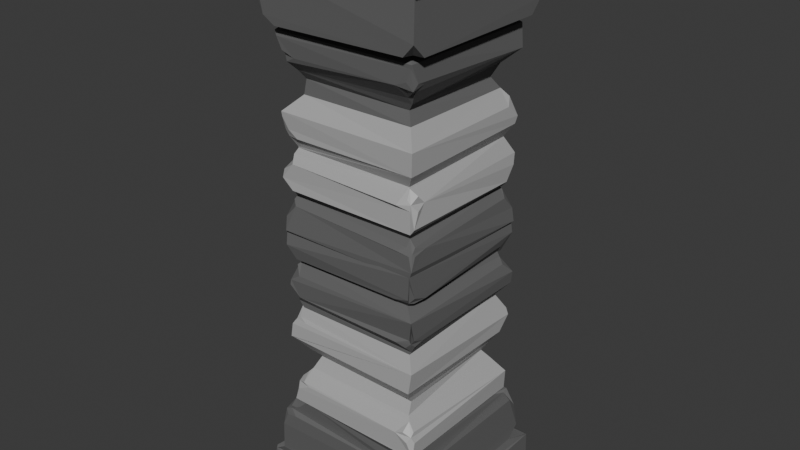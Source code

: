 # Source: pillar3.blend  (saved by Blender 4.3.34; exported with 4.5.12 LTS)
import bpy
from mathutils import Matrix  # noqa: F401  (used for matrix-valued properties, if any)

bpy.ops.wm.read_factory_settings(use_empty=True)
scene = bpy.context.scene
scene.name = 'Scene'

# ---- collections
col_pillar3 = bpy.data.collections.new('pillar3'); scene.collection.children.link(col_pillar3)

# ---- materials (node trees are filled in below, after node groups)
mat_gray = bpy.data.materials.new('gray')
mat_material = bpy.data.materials.new('Material')

# ---- material node trees
mat_gray.use_nodes = True; mat_gray.node_tree.nodes.clear()
_N = mat_gray.node_tree.nodes; _L = mat_gray.node_tree.links
n0 = _N.new('ShaderNodeBsdfPrincipled'); n0.name = 'Principled BSDF'; n0.location = (10, 300)
n0.inputs[0].default_value = (0.1233, 0.1233, 0.1233, 1.0)
n0.inputs[2].default_value = 0.8636
n1 = _N.new('ShaderNodeOutputMaterial'); n1.name = 'Material Output'; n1.location = (300, 300)
_L.new(n0.outputs[0], n1.inputs[0])
n1.is_active_output = True
mat_material.use_nodes = True; mat_material.node_tree.nodes.clear()
_N = mat_material.node_tree.nodes; _L = mat_material.node_tree.links
n0 = _N.new('ShaderNodeBsdfPrincipled'); n0.name = 'Principled BSDF'; n0.location = (10, 300)
n0.inputs[0].default_value = (0.4249, 0.4249, 0.4249, 1.0)
n1 = _N.new('ShaderNodeOutputMaterial'); n1.name = 'Material Output'; n1.location = (300, 300)
_L.new(n0.outputs[0], n1.inputs[0])
n1.is_active_output = True

# ---- world
world_world = bpy.data.worlds.new('World'); scene.world = world_world
world_world.use_nodes = True; world_world.node_tree.nodes.clear()
_N = world_world.node_tree.nodes; _L = world_world.node_tree.links
n0 = _N.new('ShaderNodeOutputWorld'); n0.name = 'World Output'; n0.location = (300, 300)
n1 = _N.new('ShaderNodeBackground'); n1.name = 'Background'; n1.location = (10, 300)
n1.inputs[0].default_value = (0.05088, 0.05088, 0.05088, 1.0)
_L.new(n1.outputs[0], n0.inputs[0])
n0.is_active_output = True
world_world.color = (0.05088, 0.05088, 0.05088)
world_world.sun_shadow_jitter_overblur = 0.0

# ---- meshes
me_cube_003 = bpy.data.meshes.new('Cube.003')
me_cube_003.from_pydata([(-0.4839, -0.4921, -1.499), (-0.4839, 0.4921, -1.499), (0.4839, -0.4921, -1.499), (0.4839, 0.4921, -1.499), (-0.4815, 0.4938, -1.413), (0.4877, 0.4753, -1.302), (0.4933, -0.5016, -1.328), (-0.4467, -0.4334, -1.306), (-0.3934, -0.3818, -0.005537), (0.3733, -0.3949, 0.01221), (0.3757, 0.3919, -0.01045), (0.436, -0.4438, -1.305), (-0.3802, -0.3931, -0.9828), (-0.3341, -0.3366, -1.042), (-0.3788, 0.372, -0.9956), (-0.3326, 0.339, -1.043), (0.383, 0.39, -0.9936), (0.3361, 0.3374, -1.04), (0.3803, -0.3828, -0.9973), (0.3352, -0.349, -1.053), (-0.333, -0.3512, -0.4343), (-0.3762, 0.3864, -0.3552), (-0.3918, 0.3934, -0.4914), (-0.342, 0.3307, -0.4245), (0.389, 0.3966, -0.3552), (0.3705, 0.3942, -0.5088), (0.3322, 0.3417, -0.4205), (0.3879, -0.3911, -0.5015), (0.3469, -0.3541, -0.4234), (-0.3387, -0.3449, -0.1756), (0.3838, -0.3899, -0.2246), (0.3265, -0.3488, -0.1685), (0.3359, 0.3424, -0.1728), (0.3908, 0.3858, -0.8829), (-0.3834, -0.3902, -0.6073), (0.3759, -0.3989, -0.6094), (0.3228, 0.3235, -0.6982), (0.3259, 0.3308, -0.7967), (0.2933, 0.2965, -0.7493), (-0.3135, 0.3271, -0.682), (-0.3146, 0.3191, -0.8051), (-0.3046, 0.2977, -0.7482), (-0.3166, -0.3281, -0.6903), (-0.3157, -0.321, -0.803), (-0.2834, -0.288, -0.7343), (0.3159, -0.3213, -0.803), (0.3218, -0.3287, -0.6993), (0.3071, -0.2903, -0.7417), (-0.4718, -0.4061, -1.297), (-0.4775, -0.4936, -1.36), (-0.3999, -0.4865, -1.305), (-0.4759, -0.4558, -1.295), (-0.4646, -0.4726, -1.3), (-0.4712, -0.4463, -1.299), (-0.4301, -0.5023, -1.301), (-0.4458, -0.4726, -1.292), (-0.4301, 0.4363, -1.316), (-0.3782, 0.4907, -1.307), (-0.4835, 0.4156, -1.306), (-0.4445, 0.4644, -1.293), (-0.4642, 0.4702, -1.305), (-0.4462, 0.4955, -1.303), (-0.4845, 0.4455, -1.305), (-0.4717, 0.4456, -1.314), (-0.3723, -0.3882, -1.047), (-0.426, -0.3454, -1.026), (-0.4272, -0.445, -1.137), (-0.3375, -0.4443, -1.053), (-0.4051, -0.4042, -1.036), (-0.4271, -0.4192, -1.053), (-0.4368, -0.4141, -1.069), (-0.4039, -0.4351, -1.071), (-0.388, -0.4188, -1.035), (-0.3349, 0.4563, -1.041), (-0.43, 0.4528, -1.141), (-0.4374, 0.3407, -1.054), (-0.3653, 0.3818, -1.04), (-0.4084, 0.4381, -1.066), (-0.4247, 0.4239, -1.046), (-0.4388, 0.4322, -1.068), (-0.4284, 0.3986, -1.04), (-0.397, 0.4326, -1.026), (-0.3444, -0.3487, -0.4273), (-0.3816, -0.2881, -0.4915), (-0.3801, -0.4035, -0.5949), (-0.2884, -0.3902, -0.4937), (-0.3523, -0.3406, -0.4713), (-0.3645, -0.3718, -0.4979), (-0.3905, -0.3684, -0.5285), (-0.3723, -0.3981, -0.5199), (-0.3415, -0.3697, -0.483), (0.3963, -0.4047, -0.2615), (0.2916, -0.3944, -0.355), (0.3435, -0.3357, -0.4214), (0.3809, -0.2975, -0.3564), (0.3601, -0.3728, -0.3326), (0.3671, -0.3695, -0.3529), (0.3376, -0.3755, -0.3798), (0.3699, -0.3429, -0.3774), (0.3833, -0.3679, -0.3283), (-0.2886, 0.3761, -0.2278), (-0.3881, 0.3838, -0.3216), (-0.3869, 0.2906, -0.2172), (-0.336, 0.3467, -0.1963), (-0.3606, 0.38, -0.2464), (-0.3561, 0.3649, -0.2234), (-0.3867, 0.3599, -0.252), (-0.3587, 0.3541, -0.2146), (-0.3474, 0.3762, -0.2127), (0.3839, -0.2868, -0.1347), (0.3795, -0.3968, -0.02603), (0.2888, -0.39, -0.1298), (0.3821, -0.3621, -0.1064), (0.3601, -0.3784, -0.1324), (0.3672, -0.3929, -0.1079), (0.356, -0.3696, -0.1407), (0.3673, -0.3486, -0.1435), (-0.3891, 0.2889, -0.6187), (-0.3817, 0.3827, -0.5105), (-0.287, 0.3775, -0.6142), (-0.3299, 0.3388, -0.6677), (-0.3858, 0.36, -0.5828), (-0.3769, 0.3673, -0.6023), (-0.3548, 0.3889, -0.5823), (-0.342, 0.3773, -0.6245), (-0.3707, 0.3422, -0.6288), (-0.3319, -0.338, -0.8225), (-0.3843, -0.2953, -0.8802), (-0.3748, -0.3896, -0.9589), (-0.2861, -0.3899, -0.8745), (-0.3661, -0.3467, -0.8566), (-0.3705, -0.3704, -0.8802), (-0.3722, -0.3538, -0.9062), (-0.357, -0.3926, -0.9101), (-0.3248, -0.386, -0.8629), (0.2816, -0.3846, -0.8812), (0.3892, -0.3821, -0.9862), (0.3712, -0.2982, -0.8874), (0.3312, -0.3371, -0.8227), (0.3574, -0.3896, -0.9077), (0.3684, -0.3683, -0.8841), (0.385, -0.36, -0.9127), (0.3671, -0.3468, -0.8647), (0.3273, -0.3797, -0.8641), (0.4816, 0.4965, -1.313), (0.3777, 0.448, -1.307), (0.439, 0.4461, -1.241), (0.4389, 0.3781, -1.303), (0.3741, 0.4023, -1.039), (0.4393, 0.3664, -1.04), (0.4284, 0.4279, -1.106), (0.3732, 0.4325, -1.028), (0.3491, 0.3448, -0.1992), (0.3784, 0.3306, -0.2264), (0.3975, 0.3952, -0.2875), (0.3172, 0.3878, -0.2254), (0.3474, 0.3515, -0.1687), (0.3188, 0.3896, -0.1336), (0.3866, 0.3891, -0.06836), (0.3706, 0.3172, -0.1235), (0.3491, 0.3651, -0.6408), (0.3204, 0.386, -0.6088), (0.3855, 0.392, -0.5421), (0.3827, 0.3249, -0.6163), (-0.3152, 0.3915, 0.004958), (-0.3848, 0.3977, -0.05818), (-0.3965, 0.344, -0.003927), (0.388, -0.4094, -1.056), (0.3929, -0.4479, -1.045), (0.4385, -0.4487, -1.1), (0.4378, -0.3831, -1.04), (-0.3791, 0.3394, -0.1236), (-0.3852, 0.3942, -0.06217), (-0.3266, 0.3929, -0.1362), (-0.3386, 0.3546, -0.1517), (-0.3221, 0.3892, -0.8822), (-0.384, 0.4001, -0.9286), (-0.3847, 0.3321, -0.8805), (-0.358, 0.3578, -0.8452), (-0.4839, -0.4921, 1.499), (-0.4839, 0.4921, 1.499), (0.4839, -0.4921, 1.499), (0.4839, 0.4921, 1.499), (-0.4913, 0.4923, 1.427), (0.4827, 0.4958, 1.313), (0.4788, -0.4875, 1.33), (-0.4451, -0.4569, 1.3), (-0.3778, -0.4051, 0.004202), (0.3661, -0.3873, -0.008094), (0.3939, 0.386, -0.003184), (0.4371, -0.4435, 1.305), (-0.3963, -0.3927, 0.9891), (-0.3321, -0.3404, 1.042), (-0.382, 0.39, 0.9957), (-0.3288, 0.3434, 1.036), (0.3826, 0.39, 0.9931), (0.3384, 0.3285, 1.034), (0.3814, -0.3899, 0.9938), (0.3291, -0.3449, 1.034), (-0.3326, -0.3407, 0.4251), (-0.3798, 0.3856, 0.3387), (-0.3848, 0.3891, 0.4933), (-0.3356, 0.3391, 0.4283), (0.3758, 0.3932, 0.3544), (0.3805, 0.3748, 0.507), (0.3403, 0.3452, 0.441), (0.3767, -0.3835, 0.4931), (0.3314, -0.342, 0.4227), (-0.35, -0.3448, 0.1778), (0.3708, -0.3835, 0.2188), (0.3392, -0.3445, 0.1769), (0.3396, 0.3346, 0.1853), (0.3956, 0.3845, 0.8763), (-0.3814, -0.3929, 0.6095), (0.3799, -0.3843, 0.6053), (0.3262, 0.3221, 0.6865), (0.3156, 0.3301, 0.803), (0.2877, 0.2939, 0.7389), (-0.3187, 0.3196, 0.6902), (-0.312, 0.3257, 0.8029), (-0.2905, 0.2917, 0.7347), (-0.3102, -0.3126, 0.6834), (-0.3184, -0.3351, 0.8025), (-0.3069, -0.2973, 0.7557), (0.3208, -0.3123, 0.7878), (0.3254, -0.3271, 0.6926), (0.2909, -0.2946, 0.7503), (-0.4949, -0.3974, 1.297), (-0.4868, -0.4895, 1.368), (-0.3882, -0.509, 1.301), (-0.4596, -0.4576, 1.302), (-0.455, -0.4846, 1.297), (-0.4751, -0.4311, 1.315), (-0.4383, -0.4887, 1.305), (-0.459, -0.4853, 1.313), (-0.4355, 0.4531, 1.303), (-0.3777, 0.4926, 1.319), (-0.4829, 0.3972, 1.304), (-0.4599, 0.4856, 1.31), (-0.4486, 0.4723, 1.298), (-0.4363, 0.4909, 1.304), (-0.4843, 0.4455, 1.305), (-0.4696, 0.4532, 1.301), (-0.3858, -0.388, 1.05), (-0.4486, -0.3566, 1.043), (-0.4429, -0.4413, 1.136), (-0.3471, -0.4424, 1.026), (-0.4072, -0.4025, 1.043), (-0.4134, -0.4368, 1.062), (-0.4329, -0.428, 1.063), (-0.4108, -0.4455, 1.067), (-0.3945, -0.4256, 1.04), (-0.3478, 0.4545, 1.04), (-0.4403, 0.4464, 1.136), (-0.4355, 0.3433, 1.048), (-0.3731, 0.3776, 1.043), (-0.4089, 0.4534, 1.071), (-0.418, 0.4263, 1.051), (-0.4453, 0.4161, 1.071), (-0.4176, 0.3987, 1.041), (-0.3887, 0.4286, 1.045), (-0.3338, -0.3415, 0.4318), (-0.4002, -0.3061, 0.4975), (-0.3793, -0.391, 0.5845), (-0.2907, -0.3901, 0.4936), (-0.3745, -0.3443, 0.4715), (-0.3679, -0.3732, 0.5021), (-0.3772, -0.3742, 0.5179), (-0.347, -0.3877, 0.5286), (-0.3569, -0.3714, 0.4864), (0.3947, -0.3852, 0.25), (0.302, -0.3992, 0.349), (0.3345, -0.3428, 0.4159), (0.3776, -0.2944, 0.347), (0.3653, -0.3775, 0.328), (0.3662, -0.3751, 0.3577), (0.3446, -0.3719, 0.3747), (0.3754, -0.3356, 0.3901), (0.3896, -0.3513, 0.3254), (-0.2957, 0.3763, 0.2313), (-0.385, 0.3859, 0.3169), (-0.3798, 0.291, 0.224), (-0.3269, 0.3536, 0.1869), (-0.3545, 0.3901, 0.2575), (-0.3765, 0.3798, 0.2317), (-0.3869, 0.3619, 0.2546), (-0.3699, 0.3645, 0.2103), (-0.3444, 0.3742, 0.2119), (0.3832, -0.2889, 0.1223), (0.3833, -0.3892, 0.03643), (0.2928, -0.3892, 0.1188), (0.3832, -0.3648, 0.1078), (0.3755, -0.3744, 0.1199), (0.3652, -0.3868, 0.1118), (0.3365, -0.3677, 0.1412), (0.3712, -0.3492, 0.1434), (-0.3907, 0.2815, 0.6114), (-0.3833, 0.3898, 0.5141), (-0.2894, 0.389, 0.6075), (-0.3175, 0.3412, 0.6702), (-0.3847, 0.3635, 0.577), (-0.3651, 0.3721, 0.6152), (-0.3577, 0.391, 0.5822), (-0.34, 0.374, 0.624), (-0.3689, 0.3609, 0.6234), (-0.3324, -0.3413, 0.8206), (-0.3838, -0.2909, 0.8855), (-0.3842, -0.3976, 0.965), (-0.2906, -0.3899, 0.8775), (-0.3702, -0.3445, 0.8645), (-0.3566, -0.374, 0.8854), (-0.3765, -0.3769, 0.9008), (-0.3575, -0.394, 0.9037), (-0.3409, -0.3821, 0.851), (0.2871, -0.39, 0.8882), (0.3753, -0.3887, 0.9746), (0.3818, -0.3065, 0.8919), (0.3162, -0.3343, 0.8225), (0.3494, -0.388, 0.9123), (0.3786, -0.3775, 0.8745), (0.3871, -0.3544, 0.9056), (0.366, -0.3481, 0.8619), (0.335, -0.3684, 0.8687), (0.4808, 0.4773, 1.313), (0.3617, 0.454, 1.294), (0.4384, 0.4463, 1.238), (0.4444, 0.3672, 1.293), (0.4035, 0.3908, 1.028), (0.4383, 0.3814, 1.036), (0.4404, 0.4426, 1.106), (0.3728, 0.4438, 1.039), (0.3514, 0.3375, 0.1931), (0.3826, 0.3251, 0.2261), (0.3839, 0.3755, 0.2988), (0.3152, 0.3926, 0.2236), (0.3493, 0.3401, 0.1733), (0.3235, 0.3928, 0.1334), (0.3799, 0.3886, 0.06473), (0.3735, 0.3283, 0.1343), (0.3588, 0.3518, 0.6452), (0.3263, 0.391, 0.6164), (0.3835, 0.3904, 0.5433), (0.3793, 0.3194, 0.6056), (-0.3092, 0.3886, -0.01138), (-0.3876, 0.3939, 0.04343), (-0.4003, 0.3196, -0.002685), (0.3959, -0.4025, 1.041), (0.3787, -0.4452, 1.039), (0.4372, -0.4489, 1.102), (0.4381, -0.3818, 1.034), (-0.392, 0.3231, 0.1167), (-0.3879, 0.3949, 0.0681), (-0.3242, 0.3903, 0.1284), (-0.3573, 0.3536, 0.1789), (-0.321, 0.3921, 0.8707), (-0.3815, 0.3946, 0.9335), (-0.3768, 0.3242, 0.8777), (-0.3581, 0.3527, 0.8445), (-0.3245, -0.3839, -0.3597), (-0.3832, -0.3897, -0.3025), (-0.3852, -0.3363, -0.3568), (-0.364, -0.3511, -0.4011), (-0.3864, -0.3268, -0.2275), (-0.3794, -0.3872, -0.2743), (-0.3286, -0.3809, -0.2404), (-0.3555, -0.3602, -0.1925), (-0.3557, -0.361, -0.1631), (-0.336, -0.385, -0.1469), (-0.3844, -0.3996, -0.07652), (-0.3685, -0.3282, -0.1231), (-0.3462, -0.3584, 0.396), (-0.3856, -0.3263, 0.3457), (-0.3919, -0.3808, 0.3163), (-0.3282, -0.3896, 0.3578), (-0.3491, -0.3627, 0.2037), (-0.3256, -0.3981, 0.2269), (-0.3942, -0.392, 0.275), (-0.382, -0.3434, 0.2126), (-0.3853, -0.3319, 0.1336), (-0.3842, -0.389, 0.07478), (-0.3288, -0.3817, 0.139), (-0.3561, -0.3603, 0.1611)], [], [(1, 3, 2, 0), (7, 55, 50, 6, 11), (0, 49, 4, 1), (1, 4, 5, 3), (3, 5, 6, 2), (2, 6, 49, 0), (147, 146, 150, 149, 170, 169, 11), (49, 6, 50, 54), (5, 4, 61, 57), (6, 5, 144, 147, 11), (366, 369, 171, 174, 103, 29), (14, 176, 175, 33, 16), (92, 95, 91, 30, 364, 363, 359, 358), (19, 13, 64, 72, 67, 168, 167), (4, 49, 53, 48, 58, 62), (120, 124, 119, 161, 160, 36, 39), (32, 31, 30, 153, 152), (28, 20, 82, 90, 85, 27), (56, 74, 77, 73, 151, 150, 146, 145), (21, 101, 104, 100, 155, 154, 24), (12, 14, 15, 13), (7, 66, 70, 65, 75, 79, 74, 56), (14, 16, 17, 15), (5, 57, 59, 56, 145, 144), (16, 18, 19, 17), (15, 17, 148, 151, 73, 81, 76), (18, 12, 13, 19), (272, 207, 199, 370, 373, 271, 276), (360, 359, 363, 362, 102, 106, 101, 21), (34, 84, 88, 83, 22, 118, 121, 117), (21, 24, 26, 23), (23, 26, 25, 22), (361, 360, 21, 23, 20), (26, 28, 27, 25), (29, 103, 107, 102, 362, 365), (35, 27, 85, 89, 84, 34), (13, 15, 76, 80, 75, 65, 68, 64), (34, 117, 125, 120, 39, 42), (160, 163, 35, 46, 36), (24, 94, 98, 93, 28, 26), (159, 158, 10, 9, 110, 112, 109), (174, 173, 157, 156, 32, 103), (103, 32, 152, 155, 100, 108), (156, 159, 109, 116, 31, 32), (31, 115, 111, 367, 366, 29), (369, 368, 8, 166, 165, 172, 171), (24, 154, 153, 30, 91, 99, 94), (111, 114, 110, 9, 8, 368, 367), (31, 29, 365, 364, 30), (17, 19, 167, 170, 149, 148), (18, 136, 139, 135, 129, 133, 128, 12), (45, 43, 126, 134, 129, 135, 143, 138), (20, 23, 22, 83, 86, 82), (40, 37, 33, 175, 178), (37, 45, 138, 142, 137, 33), (35, 34, 42, 46), (43, 40, 178, 177, 127, 130, 126), (16, 33, 137, 141, 136, 18), (119, 123, 118, 22, 25, 162, 161), (12, 128, 132, 127, 177, 176, 14), (43, 45, 47, 44), (44, 47, 46, 42), (40, 43, 44, 41), (41, 44, 42, 39), (37, 40, 41, 38), (38, 41, 39, 36), (45, 37, 38, 47), (47, 38, 36, 46), (163, 162, 25, 27, 35), (7, 51, 52, 55), (48, 53, 52, 51), (49, 54, 52, 53), (50, 55, 52, 54), (56, 59, 60, 63), (57, 61, 60, 59), (4, 62, 60, 61), (58, 63, 60, 62), (64, 68, 69, 72), (65, 70, 69, 68), (66, 71, 69, 70), (67, 72, 69, 71), (73, 77, 78, 81), (74, 79, 78, 77), (75, 80, 78, 79), (76, 81, 78, 80), (82, 86, 87, 90), (83, 88, 87, 86), (84, 89, 87, 88), (85, 90, 87, 89), (91, 95, 96, 99), (92, 97, 96, 95), (93, 98, 96, 97), (94, 99, 96, 98), (100, 104, 105, 108), (101, 106, 105, 104), (102, 107, 105, 106), (103, 108, 105, 107), (109, 112, 113, 116), (110, 114, 113, 112), (111, 115, 113, 114), (31, 116, 113, 115), (117, 121, 122, 125), (118, 123, 122, 121), (119, 124, 122, 123), (120, 125, 122, 124), (126, 130, 131, 134), (127, 132, 131, 130), (128, 133, 131, 132), (129, 134, 131, 133), (135, 139, 140, 143), (136, 141, 140, 139), (137, 142, 140, 141), (138, 143, 140, 142), (56, 63, 58, 48, 51, 7), (145, 146, 147), (148, 149, 150, 151), (152, 153, 154, 155), (156, 157, 158, 159), (160, 161, 162, 163), (11, 169, 168, 67, 71, 66, 7), (164, 165, 166), (167, 168, 169, 170), (171, 172, 173, 174), (175, 176, 177, 178), (173, 172, 165, 164, 10, 158, 157), (144, 145, 147), (180, 179, 181, 182), (186, 190, 185, 229, 234), (179, 180, 183, 228), (180, 182, 184, 183), (182, 181, 185, 184), (181, 179, 228, 185), (326, 190, 348, 349, 328, 329, 325), (228, 233, 229, 185), (184, 236, 240, 183), (185, 190, 326, 323, 184), (193, 195, 212, 354, 355), (271, 373, 372, 376, 375, 209, 270, 274), (198, 346, 347, 246, 251, 243, 192), (183, 241, 237, 227, 232, 228), (299, 218, 215, 339, 340, 298, 303), (211, 331, 332, 209, 210), (207, 206, 264, 269, 261, 199), (235, 324, 325, 329, 330, 252, 256, 253), (200, 203, 333, 334, 279, 283, 280), (191, 192, 194, 193), (186, 235, 253, 258, 254, 244, 249, 245), (193, 194, 196, 195), (184, 323, 324, 235, 238, 236), (195, 196, 198, 197), (194, 255, 260, 252, 330, 327, 196), (197, 198, 192, 191), (290, 380, 379, 187, 188, 289, 293), (372, 371, 200, 280, 285, 281, 377, 376), (213, 296, 300, 297, 201, 262, 267, 263), (200, 202, 205, 203), (202, 201, 204, 205), (371, 370, 199, 202, 200), (205, 204, 206, 207), (208, 374, 377, 281, 286, 282), (214, 213, 263, 268, 264, 206), (192, 243, 247, 244, 254, 259, 255, 194), (213, 221, 218, 299, 304, 296), (339, 215, 225, 214, 342), (203, 205, 207, 272, 277, 273), (338, 288, 291, 289, 188, 189, 337), (353, 282, 211, 335, 336, 352), (282, 287, 279, 334, 331, 211), (335, 211, 210, 295, 288, 338), (210, 208, 381, 380, 290, 294), (379, 378, 350, 351, 344, 345, 187), (203, 273, 278, 270, 209, 332, 333), (378, 381, 208, 282, 353, 350), (210, 209, 375, 374, 208), (196, 327, 328, 349, 346, 198), (197, 191, 307, 312, 308, 314, 318, 315), (224, 317, 322, 314, 308, 313, 305, 222), (199, 261, 265, 262, 201, 202), (219, 357, 354, 212, 216), (216, 212, 316, 321, 317, 224), (214, 225, 221, 213), (222, 305, 309, 306, 356, 357, 219), (195, 197, 315, 320, 316, 212), (298, 340, 341, 204, 201, 297, 302), (191, 193, 355, 356, 306, 311, 307), (222, 223, 226, 224), (223, 221, 225, 226), (219, 220, 223, 222), (220, 218, 221, 223), (216, 217, 220, 219), (217, 215, 218, 220), (224, 226, 217, 216), (226, 225, 215, 217), (342, 214, 206, 204, 341), (186, 234, 231, 230), (227, 230, 231, 232), (228, 232, 231, 233), (229, 233, 231, 234), (235, 242, 239, 238), (236, 238, 239, 240), (183, 240, 239, 241), (237, 241, 239, 242), (243, 251, 248, 247), (244, 247, 248, 249), (245, 249, 248, 250), (246, 250, 248, 251), (252, 260, 257, 256), (253, 256, 257, 258), (254, 258, 257, 259), (255, 259, 257, 260), (261, 269, 266, 265), (262, 265, 266, 267), (263, 267, 266, 268), (264, 268, 266, 269), (270, 278, 275, 274), (271, 274, 275, 276), (272, 276, 275, 277), (273, 277, 275, 278), (279, 287, 284, 283), (280, 283, 284, 285), (281, 285, 284, 286), (282, 286, 284, 287), (288, 295, 292, 291), (289, 291, 292, 293), (290, 293, 292, 294), (210, 294, 292, 295), (296, 304, 301, 300), (297, 300, 301, 302), (298, 302, 301, 303), (299, 303, 301, 304), (305, 313, 310, 309), (306, 309, 310, 311), (307, 311, 310, 312), (308, 312, 310, 313), (314, 322, 319, 318), (315, 318, 319, 320), (316, 320, 319, 321), (317, 321, 319, 322), (235, 186, 230, 227, 237, 242), (324, 326, 325), (327, 330, 329, 328), (331, 334, 333, 332), (335, 338, 337, 336), (339, 342, 341, 340), (190, 186, 245, 250, 246, 347, 348), (343, 345, 344), (346, 349, 348, 347), (350, 353, 352, 351), (354, 357, 356, 355), (352, 336, 337, 189, 343, 344, 351), (323, 326, 324), (358, 359, 360), (362, 363, 364), (367, 368, 369), (371, 372, 373), (375, 376, 377), (378, 379, 380), (93, 97, 92, 358, 361, 20, 28), (381, 378, 380), (374, 375, 377), (370, 371, 373), (366, 367, 369), (365, 362, 364), (361, 358, 360)])
me_cube_003.polygons.foreach_set('material_index', [0, 0, 0, 0, 0, 0, 0, 0, 0, 0, 0, 1, 0, 0, 0, 1, 0, 1, 0, 0, 1, 0, 1, 0, 0, 0, 0, 1, 0, 1, 0, 1, 0, 1, 0, 1, 0, 1, 1, 0, 0, 0, 0, 0, 0, 0, 0, 0, 0, 0, 1, 1, 1, 1, 1, 1, 1, 1, 1, 1, 1, 1, 1, 1, 1, 1, 1, 1, 1, 0, 0, 0, 0, 0, 0, 0, 0, 0, 0, 0, 0, 0, 0, 0, 0, 1, 1, 1, 1, 0, 0, 0, 0, 0, 0, 0, 0, 0, 0, 0, 0, 1, 1, 1, 1, 1, 1, 1, 1, 1, 1, 1, 1, 0, 0, 0, 0, 0, 1, 0, 0, 0, 0, 1, 0, 0, 0, 0, 0, 0, 0, 0, 0, 0, 0, 0, 0, 1, 0, 0, 1, 0, 1, 0, 1, 0, 0, 0, 0, 0, 0, 0, 0, 1, 1, 1, 1, 1, 1, 0, 1, 0, 1, 1, 1, 0, 0, 0, 0, 0, 0, 1, 0, 0, 0, 0, 0, 1, 0, 0, 1, 0, 0, 1, 0, 0, 0, 0, 0, 0, 0, 0, 0, 1, 0, 0, 0, 0, 0, 0, 0, 0, 0, 0, 0, 0, 0, 0, 0, 0, 1, 1, 1, 1, 1, 1, 1, 1, 1, 1, 1, 0, 0, 0, 0, 0, 1, 1, 1, 1, 0, 0, 0, 0, 0, 0, 0, 0, 0, 0, 0, 0, 0, 1, 0, 0, 0, 0, 0, 0, 0, 0, 0, 0, 1, 1, 0, 0, 0, 1, 1, 0, 0, 0])
_uv = me_cube_003.uv_layers.new(name='UVMap')
_uv.uv.foreach_set('vector', [0.125, 0.5, 0.375, 0.5, 0.375, 0.75, 0.125, 0.75, 0.3911, 1.0, 0.3911, 0.9934, 0.3911, 0.9758, 0.3911, 0.75, 0.3911, 0.75, 0.375, 0.0, 0.3911, 0.0, 0.3911, 0.25, 0.375, 0.25, 0.375, 0.25, 0.3911, 0.25, 0.3911, 0.5, 0.375, 0.5, 0.375, 0.5, 0.3911, 0.5, 0.3911, 0.75, 0.375, 0.75, 0.375, 0.75, 0.3911, 0.75, 0.3911, 1.0, 0.375, 1.0, 0.3911, 0.5182, 0.3989, 0.5, 0.4152, 0.5, 0.423, 0.5182, 0.423, 0.7332, 0.4158, 0.75, 0.3911, 0.75, 0.3911, 1.0, 0.3911, 0.75, 0.3911, 0.9758, 0.3911, 0.9879, 0.3911, 0.5, 0.3911, 0.25, 0.3911, 0.2621, 0.3911, 0.2742, 0.3911, 0.75, 0.3911, 0.5, 0.3911, 0.5, 0.3911, 0.5182, 0.3911, 0.75, 0.4863, 0.0, 0.489, 0.01752, 0.489, 0.2308, 0.4861, 0.25, 0.485, 0.25, 0.485, 0.0, 0.4344, 0.25, 0.437, 0.25, 0.4399, 0.2695, 0.4399, 0.5, 0.4344, 0.5, 0.4701, 0.7806, 0.4724, 0.759, 0.4779, 0.75, 0.4811, 0.75, 0.4811, 0.9822, 0.4765, 1.0, 0.4746, 1.0, 0.4701, 0.9822, 0.4287, 0.75, 0.4287, 1.0, 0.4266, 1.0, 0.424, 0.9919, 0.423, 0.9732, 0.423, 0.7671, 0.4253, 0.75, 0.3911, 0.25, 0.3911, 0.0, 0.3911, 0.01192, 0.3911, 0.02384, 0.3911, 0.2262, 0.3911, 0.2381, 0.4503, 0.25, 0.4523, 0.2592, 0.4531, 0.2806, 0.4531, 0.4789, 0.4512, 0.5, 0.4494, 0.5, 0.4494, 0.25, 0.485, 0.5, 0.485, 0.75, 0.4811, 0.75, 0.4811, 0.5208, 0.4843, 0.5, 0.4643, 0.75, 0.4643, 1.0, 0.4641, 1.0, 0.4602, 0.9908, 0.4586, 0.9694, 0.4586, 0.75, 0.3911, 0.25, 0.4117, 0.25, 0.4197, 0.2578, 0.423, 0.2768, 0.423, 0.4815, 0.4152, 0.5, 0.3989, 0.5, 0.3911, 0.4815, 0.4701, 0.25, 0.4732, 0.25, 0.4788, 0.259, 0.4811, 0.2806, 0.4811, 0.4789, 0.4757, 0.5, 0.4701, 0.5, 0.4344, 0.0, 0.4344, 0.25, 0.4287, 0.25, 0.4287, 0.0, 0.3911, 0.0, 0.4117, 0.0, 0.4197, 0.007719, 0.423, 0.02635, 0.423, 0.2236, 0.4197, 0.2423, 0.4117, 0.25, 0.3911, 0.25, 0.4344, 0.25, 0.4344, 0.5, 0.4287, 0.5, 0.4287, 0.25, 0.3911, 0.5, 0.3911, 0.2742, 0.3911, 0.2566, 0.3911, 0.25, 0.3911, 0.4815, 0.3911, 0.5, 0.4344, 0.5, 0.4344, 0.75, 0.4287, 0.75, 0.4287, 0.5, 0.4287, 0.25, 0.4287, 0.5, 0.4255, 0.5, 0.423, 0.4815, 0.423, 0.2768, 0.424, 0.2581, 0.4266, 0.25, 0.4344, 0.75, 0.4344, 1.0, 0.4287, 1.0, 0.4287, 0.75, 0.4646, 0.75, 0.4643, 0.75, 0.4643, 1.0, 0.4669, 1.0, 0.4701, 0.9822, 0.4701, 0.7806, 0.4685, 0.7592, 0.4701, 0.01752, 0.4746, 0.0, 0.4765, 0.0, 0.4811, 0.01752, 0.4811, 0.2199, 0.4788, 0.2412, 0.4732, 0.25, 0.4701, 0.25, 0.4531, 0.0, 0.4541, 0.0, 0.4573, 0.008816, 0.4586, 0.0301, 0.4586, 0.25, 0.4577, 0.25, 0.4545, 0.2412, 0.4531, 0.2199, 0.4701, 0.25, 0.4701, 0.5, 0.4643, 0.5, 0.4643, 0.25, 0.4643, 0.25, 0.4643, 0.5, 0.4586, 0.5, 0.4586, 0.25, 0.4669, 0.0, 0.4701, 0.01752, 0.4701, 0.25, 0.4643, 0.25, 0.4643, 0.0, 0.4643, 0.5, 0.4643, 0.75, 0.4586, 0.75, 0.4586, 0.5, 0.485, 0.0, 0.485, 0.25, 0.4823, 0.2412, 0.4811, 0.2199, 0.4811, 0.01752, 0.4838, 0.0, 0.4531, 0.75, 0.4586, 0.75, 0.4586, 0.9694, 0.4573, 0.991, 0.4541, 1.0, 0.4531, 1.0, 0.4287, 0.0, 0.4287, 0.25, 0.4266, 0.25, 0.424, 0.2421, 0.423, 0.2236, 0.423, 0.02635, 0.424, 0.007923, 0.4266, 0.0, 0.4531, 0.0, 0.4531, 0.2199, 0.4523, 0.2409, 0.4503, 0.25, 0.4494, 0.25, 0.4494, 0.0, 0.4512, 0.5, 0.4531, 0.5208, 0.4531, 0.75, 0.4494, 0.75, 0.4494, 0.5, 0.4701, 0.5, 0.4701, 0.7199, 0.4685, 0.7409, 0.4646, 0.75, 0.4643, 0.75, 0.4643, 0.5, 0.489, 0.5208, 0.4944, 0.5, 0.5, 0.5, 0.5, 0.75, 0.4968, 0.75, 0.4913, 0.7412, 0.489, 0.7199, 0.4861, 0.25, 0.489, 0.2695, 0.489, 0.4789, 0.4858, 0.5, 0.485, 0.5, 0.485, 0.25, 0.485, 0.25, 0.485, 0.5, 0.4843, 0.5, 0.4811, 0.4789, 0.4811, 0.2806, 0.4823, 0.259, 0.4858, 0.5, 0.489, 0.5208, 0.489, 0.7199, 0.4878, 0.7412, 0.485, 0.75, 0.485, 0.5, 0.485, 0.75, 0.4878, 0.759, 0.489, 0.7806, 0.489, 0.9822, 0.4863, 1.0, 0.485, 1.0, 0.489, 0.01752, 0.4936, 0.0, 0.5, 0.0, 0.5, 0.2308, 0.495, 0.25, 0.494, 0.25, 0.489, 0.2308, 0.4701, 0.5, 0.4757, 0.5, 0.4811, 0.5208, 0.4811, 0.75, 0.4779, 0.75, 0.4724, 0.7412, 0.4701, 0.7199, 0.489, 0.7806, 0.4913, 0.759, 0.4968, 0.75, 0.5, 0.75, 0.5, 1.0, 0.4936, 1.0, 0.489, 0.9822, 0.485, 0.75, 0.485, 1.0, 0.4838, 1.0, 0.4811, 0.9822, 0.4811, 0.75, 0.4287, 0.5, 0.4287, 0.75, 0.4253, 0.75, 0.423, 0.7332, 0.423, 0.5182, 0.4255, 0.5, 0.4344, 0.75, 0.4353, 0.75, 0.4386, 0.759, 0.4399, 0.7806, 0.4399, 0.9694, 0.4386, 0.991, 0.4353, 1.0, 0.4344, 1.0, 0.4437, 0.75, 0.4437, 1.0, 0.4427, 1.0, 0.4407, 0.9908, 0.4399, 0.9694, 0.4399, 0.7806, 0.4407, 0.7592, 0.4427, 0.75, 0.4643, 0.0, 0.4643, 0.25, 0.4586, 0.25, 0.4586, 0.0301, 0.4602, 0.009051, 0.4641, 0.0, 0.4437, 0.25, 0.4437, 0.5, 0.4399, 0.5, 0.4399, 0.2695, 0.4417, 0.25, 0.4437, 0.5, 0.4437, 0.75, 0.4427, 0.75, 0.4407, 0.7409, 0.4399, 0.7199, 0.4399, 0.5, 0.4531, 0.75, 0.4531, 1.0, 0.4494, 1.0, 0.4494, 0.75, 0.4437, 0.0, 0.4437, 0.25, 0.4417, 0.25, 0.4399, 0.2308, 0.4399, 0.0301, 0.4407, 0.009088, 0.4427, 0.0, 0.4344, 0.5, 0.4399, 0.5, 0.4399, 0.7199, 0.4386, 0.7412, 0.4353, 0.75, 0.4344, 0.75, 0.4531, 0.2806, 0.4545, 0.259, 0.4577, 0.25, 0.4586, 0.25, 0.4586, 0.5, 0.4563, 0.5, 0.4531, 0.4789, 0.4344, 0.0, 0.4353, 0.0, 0.4386, 0.008816, 0.4399, 0.0301, 0.4399, 0.2308, 0.437, 0.25, 0.4344, 0.25, 0.4437, 1.0, 0.4437, 0.75, 0.4465, 0.75, 0.4465, 1.0, 0.4465, 1.0, 0.4465, 0.75, 0.4494, 0.75, 0.4494, 1.0, 0.4437, 0.25, 0.4437, 0.0, 0.4465, 0.0, 0.4465, 0.25, 0.4465, 0.25, 0.4465, 0.0, 0.4494, 0.0, 0.4494, 0.25, 0.4437, 0.5, 0.4437, 0.25, 0.4465, 0.25, 0.4465, 0.5, 0.4465, 0.5, 0.4465, 0.25, 0.4494, 0.25, 0.4494, 0.5, 0.4437, 0.75, 0.4437, 0.5, 0.4465, 0.5, 0.4465, 0.75, 0.4465, 0.75, 0.4465, 0.5, 0.4494, 0.5, 0.4494, 0.75, 0.4531, 0.5208, 0.4563, 0.5, 0.4586, 0.5, 0.4586, 0.75, 0.4531, 0.75, 0.3911, 0.0, 0.3911, 0.006478, 0.3911, 0.5, 0.3911, -0.006571, 0.3911, 0.02384, 0.3911, 0.01192, 0.3911, 0.5, 0.3911, 0.006478, 0.3911, 1.0, 0.3911, 0.9879, 0.3911, 0.5, 0.0, 0.0, 0.3911, 0.9758, 0.3911, 0.9934, 0.3911, 0.5, 0.3911, 0.9879, 0.3911, 0.25, 0.3911, 0.2566, 0.3911, 0.25, 0.3911, 0.2435, 0.3911, 0.2742, 0.3911, 0.2621, 0.3911, 0.25, 0.3911, 0.2566, 0.3911, 0.25, 0.3911, 0.2381, 0.3911, 0.25, 0.3911, 0.2621, 0.3911, 0.2262, 0.3911, 0.2435, 0.3911, 0.25, 0.3911, 0.2381, 0.4266, 0.0, 0.424, 0.007923, 0.4229, 0.5, 0.4255, -0.00824, 0.423, 0.02635, 0.4197, 0.007719, 0.4229, 0.5, 0.424, 0.007923, 0.4117, 1.0, 0.4197, 0.9922, 0.4229, 0.5, 0.4197, 1.0, 0.423, 0.9732, 0.424, 0.9919, 0.4229, 0.5, 0.4197, 0.9922, 0.423, 0.2768, 0.4197, 0.2578, 0.4229, 0.25, 0.424, 0.2581, 0.4117, 0.25, 0.4197, 0.2423, 0.4229, 0.25, 0.4197, 0.2578, 0.423, 0.2236, 0.424, 0.2421, 0.4229, 0.25, 0.4197, 0.2423, 0.4266, 0.25, 0.424, 0.2581, 0.4229, 0.25, 0.424, 0.2421, 0.4641, 0.0, 0.4602, 0.009051, 0.4588, 0.5, 0.4613, -0.003163, 0.4586, 0.0301, 0.4573, 0.008816, 0.4588, 0.5, 0.4602, 0.009051, 0.4541, 1.0, 0.4573, 0.991, 0.4588, 0.5, 0.4573, 1.0, 0.4586, 0.9694, 0.4602, 0.9908, 0.4588, 0.5, 0.4573, 0.991, 0.4779, 0.75, 0.4724, 0.759, 0.4699, 0.75, 0.4724, 0.7412, 0.4701, 0.7806, 0.4685, 0.7592, 0.4699, 0.75, 0.4724, 0.759, 0.4646, 0.75, 0.4685, 0.7409, 0.4699, 0.75, 0.4685, 0.7592, 0.4701, 0.7199, 0.4724, 0.7412, 0.4699, 0.75, 0.4685, 0.7409, 0.4811, 0.2806, 0.4788, 0.259, 0.4811, 0.25, 0.4823, 0.259, 0.4732, 0.25, 0.4788, 0.2412, 0.4811, 0.25, 0.4788, 0.259, 0.4811, 0.2199, 0.4823, 0.2412, 0.4811, 0.25, 0.4788, 0.2412, 0.485, 0.25, 0.4823, 0.259, 0.4811, 0.25, 0.4823, 0.2412, 0.489, 0.7199, 0.4913, 0.7412, 0.4889, 0.75, 0.4878, 0.7412, 0.4968, 0.75, 0.4913, 0.759, 0.4889, 0.75, 0.4913, 0.7412, 0.489, 0.7806, 0.4878, 0.759, 0.4889, 0.75, 0.4913, 0.759, 0.485, 0.75, 0.4878, 0.7412, 0.4889, 0.75, 0.4878, 0.759, 0.4531, 0.2199, 0.4545, 0.2412, 0.4531, 0.25, 0.4523, 0.2409, 0.4577, 0.25, 0.4545, 0.259, 0.4531, 0.25, 0.4545, 0.2412, 0.4531, 0.2806, 0.4523, 0.2592, 0.4531, 0.25, 0.4545, 0.259, 0.4503, 0.25, 0.4523, 0.2409, 0.4531, 0.25, 0.4523, 0.2592, 0.4427, 0.0, 0.4407, 0.009088, 0.44, 0.5, 0.4414, -0.004054, 0.4399, 0.0301, 0.4386, 0.008816, 0.44, 0.5, 0.4407, 0.009088, 0.4353, 1.0, 0.4386, 0.991, 0.44, 0.5, 0.4386, 1.0, 0.4399, 0.9694, 0.4407, 0.9908, 0.44, 0.5, 0.4386, 0.991, 0.4399, 0.7806, 0.4386, 0.759, 0.44, 0.75, 0.4407, 0.7592, 0.4353, 0.75, 0.4386, 0.7412, 0.44, 0.75, 0.4386, 0.759, 0.4399, 0.7199, 0.4407, 0.7409, 0.44, 0.75, 0.4386, 0.7412, 0.4427, 0.75, 0.4407, 0.7592, 0.44, 0.75, 0.4407, 0.7409, 0.3911, 0.25, 0.3911, 0.2435, 0.3911, 0.2262, 0.3911, 0.02384, 0.3911, 0.006478, 0.3911, 0.0, 0.3911, 0.4815, 0.3989, 0.5, 0.3911, 0.5182, 0.4255, 0.5, 0.423, 0.5182, 0.4152, 0.5, 0.423, 0.4815, 0.4843, 0.5, 0.4811, 0.5208, 0.4757, 0.5, 0.4811, 0.4789, 0.4858, 0.5, 0.489, 0.4789, 0.4944, 0.5, 0.489, 0.5208, 0.4512, 0.5, 0.4531, 0.4789, 0.4563, 0.5, 0.4531, 0.5208, 0.3911, 0.75, 0.4158, 0.75, 0.423, 0.7671, 0.423, 0.9732, 0.4197, 0.9922, 0.4117, 1.0, 0.3911, 1.0, 0.5, 0.2695, 0.495, 0.25, 0.5, 0.2308, 0.4253, 0.75, 0.423, 0.7671, 0.4158, 0.75, 0.423, 0.7332, 0.489, 0.2308, 0.494, 0.25, 0.489, 0.2695, 0.4861, 0.25, 0.4399, 0.2695, 0.437, 0.25, 0.4399, 0.2308, 0.4417, 0.25, 0.489, 0.2695, 0.494, 0.25, 0.495, 0.25, 0.5, 0.2695, 0.5, 0.5, 0.4944, 0.5, 0.489, 0.4789, 0.3911, 0.5, 0.3911, 0.4815, 0.3911, 0.5182, 0.125, 0.5, 0.125, 0.75, 0.375, 0.75, 0.375, 0.5, 0.3911, 1.0, 0.3911, 0.75, 0.3911, 0.75, 0.3911, 0.9758, 0.3911, 0.9934, 0.375, 0.0, 0.375, 0.25, 0.3911, 0.25, 0.3911, 0.0, 0.375, 0.25, 0.375, 0.5, 0.3911, 0.5, 0.3911, 0.25, 0.375, 0.5, 0.375, 0.75, 0.3911, 0.75, 0.3911, 0.5, 0.375, 0.75, 0.375, 1.0, 0.3911, 1.0, 0.3911, 0.75, 0.3911, 0.5182, 0.3911, 0.75, 0.4158, 0.75, 0.423, 0.7332, 0.423, 0.5182, 0.4152, 0.5, 0.3989, 0.5, 0.3911, 1.0, 0.3911, 0.9879, 0.3911, 0.9758, 0.3911, 0.75, 0.3911, 0.5, 0.3911, 0.2742, 0.3911, 0.2621, 0.3911, 0.25, 0.3911, 0.75, 0.3911, 0.75, 0.3911, 0.5182, 0.3911, 0.5, 0.3911, 0.5, 0.4344, 0.25, 0.4344, 0.5, 0.4399, 0.5, 0.4399, 0.2695, 0.437, 0.25, 0.4701, 0.7806, 0.4701, 0.9822, 0.4746, 1.0, 0.4765, 1.0, 0.4811, 0.9822, 0.4811, 0.75, 0.4779, 0.75, 0.4724, 0.759, 0.4287, 0.75, 0.4253, 0.75, 0.423, 0.7671, 0.423, 0.9732, 0.424, 0.9919, 0.4266, 1.0, 0.4287, 1.0, 0.3911, 0.25, 0.3911, 0.2381, 0.3911, 0.2262, 0.3911, 0.02384, 0.3911, 0.01192, 0.3911, 0.0, 0.4503, 0.25, 0.4494, 0.25, 0.4494, 0.5, 0.4512, 0.5, 0.4531, 0.4789, 0.4531, 0.2806, 0.4523, 0.2592, 0.485, 0.5, 0.4843, 0.5, 0.4811, 0.5208, 0.4811, 0.75, 0.485, 0.75, 0.4643, 0.75, 0.4586, 0.75, 0.4586, 0.9694, 0.4602, 0.9908, 0.4641, 1.0, 0.4643, 1.0, 0.3911, 0.25, 0.3911, 0.4815, 0.3989, 0.5, 0.4152, 0.5, 0.423, 0.4815, 0.423, 0.2768, 0.4197, 0.2578, 0.4117, 0.25, 0.4701, 0.25, 0.4701, 0.5, 0.4757, 0.5, 0.4811, 0.4789, 0.4811, 0.2806, 0.4788, 0.259, 0.4732, 0.25, 0.4344, 0.0, 0.4287, 0.0, 0.4287, 0.25, 0.4344, 0.25, 0.3911, 0.0, 0.3911, 0.25, 0.4117, 0.25, 0.4197, 0.2423, 0.423, 0.2236, 0.423, 0.02635, 0.4197, 0.007719, 0.4117, 0.0, 0.4344, 0.25, 0.4287, 0.25, 0.4287, 0.5, 0.4344, 0.5, 0.3911, 0.5, 0.3911, 0.5, 0.3911, 0.4815, 0.3911, 0.25, 0.3911, 0.2566, 0.3911, 0.2742, 0.4344, 0.5, 0.4287, 0.5, 0.4287, 0.75, 0.4344, 0.75, 0.4287, 0.25, 0.4266, 0.25, 0.424, 0.2581, 0.423, 0.2768, 0.423, 0.4815, 0.4255, 0.5, 0.4287, 0.5, 0.4344, 0.75, 0.4287, 0.75, 0.4287, 1.0, 0.4344, 1.0, 0.489, 0.7806, 0.489, 0.9822, 0.4936, 1.0, 0.5, 1.0, 0.5, 0.75, 0.4968, 0.75, 0.4913, 0.759, 0.4746, 0.0, 0.4701, 0.01752, 0.4701, 0.25, 0.4732, 0.25, 0.4788, 0.2412, 0.4811, 0.2199, 0.4811, 0.01752, 0.4765, 0.0, 0.4531, 0.0, 0.4531, 0.2199, 0.4545, 0.2412, 0.4577, 0.25, 0.4586, 0.25, 0.4586, 0.0301, 0.4573, 0.008816, 0.4541, 0.0, 0.4701, 0.25, 0.4643, 0.25, 0.4643, 0.5, 0.4701, 0.5, 0.4643, 0.25, 0.4586, 0.25, 0.4586, 0.5, 0.4643, 0.5, 0.4701, 0.01752, 0.4669, 0.0, 0.4643, 0.0, 0.4643, 0.25, 0.4701, 0.25, 0.4643, 0.5, 0.4586, 0.5, 0.4586, 0.75, 0.4643, 0.75, 0.485, 0.0, 0.4838, 0.0, 0.4811, 0.01752, 0.4811, 0.2199, 0.4823, 0.2412, 0.485, 0.25, 0.4531, 0.75, 0.4531, 1.0, 0.4541, 1.0, 0.4573, 0.991, 0.4586, 0.9694, 0.4586, 0.75, 0.4287, 0.0, 0.4266, 0.0, 0.424, 0.007923, 0.423, 0.02635, 0.423, 0.2236, 0.424, 0.2421, 0.4266, 0.25, 0.4287, 0.25, 0.4531, 0.0, 0.4494, 0.0, 0.4494, 0.25, 0.4503, 0.25, 0.4523, 0.2409, 0.4531, 0.2199, 0.4512, 0.5, 0.4494, 0.5, 0.4494, 0.75, 0.4531, 0.75, 0.4531, 0.5208, 0.4701, 0.5, 0.4643, 0.5, 0.4643, 0.75, 0.4646, 0.75, 0.4685, 0.7409, 0.4701, 0.7199, 0.489, 0.5208, 0.489, 0.7199, 0.4913, 0.7412, 0.4968, 0.75, 0.5, 0.75, 0.5, 0.5, 0.4944, 0.5, 0.4861, 0.25, 0.485, 0.25, 0.485, 0.5, 0.4858, 0.5, 0.489, 0.4789, 0.489, 0.2695, 0.485, 0.25, 0.4823, 0.259, 0.4811, 0.2806, 0.4811, 0.4789, 0.4843, 0.5, 0.485, 0.5, 0.4858, 0.5, 0.485, 0.5, 0.485, 0.75, 0.4878, 0.7412, 0.489, 0.7199, 0.489, 0.5208, 0.485, 0.75, 0.485, 1.0, 0.4863, 1.0, 0.489, 0.9822, 0.489, 0.7806, 0.4878, 0.759, 0.4936, 0.0, 0.489, 0.01752, 0.489, 0.2308, 0.494, 0.25, 0.495, 0.25, 0.5, 0.2308, 0.5, 0.0, 0.4701, 0.5, 0.4701, 0.7199, 0.4724, 0.7412, 0.4779, 0.75, 0.4811, 0.75, 0.4811, 0.5208, 0.4757, 0.5, 0.489, 0.01752, 0.4863, 0.0, 0.485, 0.0, 0.485, 0.25, 0.4861, 0.25, 0.489, 0.2308, 0.485, 0.75, 0.4811, 0.75, 0.4811, 0.9822, 0.4838, 1.0, 0.485, 1.0, 0.4287, 0.5, 0.4255, 0.5, 0.423, 0.5182, 0.423, 0.7332, 0.4253, 0.75, 0.4287, 0.75, 0.4344, 0.75, 0.4344, 1.0, 0.4353, 1.0, 0.4386, 0.991, 0.4399, 0.9694, 0.4399, 0.7806, 0.4386, 0.759, 0.4353, 0.75, 0.4437, 0.75, 0.4427, 0.75, 0.4407, 0.7592, 0.4399, 0.7806, 0.4399, 0.9694, 0.4407, 0.9908, 0.4427, 1.0, 0.4437, 1.0, 0.4643, 0.0, 0.4641, 0.0, 0.4602, 0.009051, 0.4586, 0.0301, 0.4586, 0.25, 0.4643, 0.25, 0.4437, 0.25, 0.4417, 0.25, 0.4399, 0.2695, 0.4399, 0.5, 0.4437, 0.5, 0.4437, 0.5, 0.4399, 0.5, 0.4399, 0.7199, 0.4407, 0.7409, 0.4427, 0.75, 0.4437, 0.75, 0.4531, 0.75, 0.4494, 0.75, 0.4494, 1.0, 0.4531, 1.0, 0.4437, 0.0, 0.4427, 0.0, 0.4407, 0.009088, 0.4399, 0.0301, 0.4399, 0.2308, 0.4417, 0.25, 0.4437, 0.25, 0.4344, 0.5, 0.4344, 0.75, 0.4353, 0.75, 0.4386, 0.7412, 0.4399, 0.7199, 0.4399, 0.5, 0.4531, 0.2806, 0.4531, 0.4789, 0.4563, 0.5, 0.4586, 0.5, 0.4586, 0.25, 0.4577, 0.25, 0.4545, 0.259, 0.4344, 0.0, 0.4344, 0.25, 0.437, 0.25, 0.4399, 0.2308, 0.4399, 0.0301, 0.4386, 0.008816, 0.4353, 0.0, 0.4437, 1.0, 0.4465, 1.0, 0.4465, 0.75, 0.4437, 0.75, 0.4465, 1.0, 0.4494, 1.0, 0.4494, 0.75, 0.4465, 0.75, 0.4437, 0.25, 0.4465, 0.25, 0.4465, 0.0, 0.4437, 0.0, 0.4465, 0.25, 0.4494, 0.25, 0.4494, 0.0, 0.4465, 0.0, 0.4437, 0.5, 0.4465, 0.5, 0.4465, 0.25, 0.4437, 0.25, 0.4465, 0.5, 0.4494, 0.5, 0.4494, 0.25, 0.4465, 0.25, 0.4437, 0.75, 0.4465, 0.75, 0.4465, 0.5, 0.4437, 0.5, 0.4465, 0.75, 0.4494, 0.75, 0.4494, 0.5, 0.4465, 0.5, 0.4531, 0.5208, 0.4531, 0.75, 0.4586, 0.75, 0.4586, 0.5, 0.4563, 0.5, 0.3911, 0.0, 0.3911, -0.006571, 0.3911, 0.5, 0.3911, 0.006478, 0.3911, 0.02384, 0.3911, 0.006478, 0.3911, 0.5, 0.3911, 0.01192, 0.3911, 1.0, 0.0, 0.0, 0.3911, 0.5, 0.3911, 0.9879, 0.3911, 0.9758, 0.3911, 0.9879, 0.3911, 0.5, 0.3911, 0.9934, 0.3911, 0.25, 0.3911, 0.2435, 0.3911, 0.25, 0.3911, 0.2566, 0.3911, 0.2742, 0.3911, 0.2566, 0.3911, 0.25, 0.3911, 0.2621, 0.3911, 0.25, 0.3911, 0.2621, 0.3911, 0.25, 0.3911, 0.2381, 0.3911, 0.2262, 0.3911, 0.2381, 0.3911, 0.25, 0.3911, 0.2435, 0.4266, 0.0, 0.4255, -0.00824, 0.4229, 0.5, 0.424, 0.007923, 0.423, 0.02635, 0.424, 0.007923, 0.4229, 0.5, 0.4197, 0.007719, 0.4117, 1.0, 0.4197, 1.0, 0.4229, 0.5, 0.4197, 0.9922, 0.423, 0.9732, 0.4197, 0.9922, 0.4229, 0.5, 0.424, 0.9919, 0.423, 0.2768, 0.424, 0.2581, 0.4229, 0.25, 0.4197, 0.2578, 0.4117, 0.25, 0.4197, 0.2578, 0.4229, 0.25, 0.4197, 0.2423, 0.423, 0.2236, 0.4197, 0.2423, 0.4229, 0.25, 0.424, 0.2421, 0.4266, 0.25, 0.424, 0.2421, 0.4229, 0.25, 0.424, 0.2581, 0.4641, 0.0, 0.4613, -0.003163, 0.4588, 0.5, 0.4602, 0.009051, 0.4586, 0.0301, 0.4602, 0.009051, 0.4588, 0.5, 0.4573, 0.008816, 0.4541, 1.0, 0.4573, 1.0, 0.4588, 0.5, 0.4573, 0.991, 0.4586, 0.9694, 0.4573, 0.991, 0.4588, 0.5, 0.4602, 0.9908, 0.4779, 0.75, 0.4724, 0.7412, 0.4699, 0.75, 0.4724, 0.759, 0.4701, 0.7806, 0.4724, 0.759, 0.4699, 0.75, 0.4685, 0.7592, 0.4646, 0.75, 0.4685, 0.7592, 0.4699, 0.75, 0.4685, 0.7409, 0.4701, 0.7199, 0.4685, 0.7409, 0.4699, 0.75, 0.4724, 0.7412, 0.4811, 0.2806, 0.4823, 0.259, 0.4811, 0.25, 0.4788, 0.259, 0.4732, 0.25, 0.4788, 0.259, 0.4811, 0.25, 0.4788, 0.2412, 0.4811, 0.2199, 0.4788, 0.2412, 0.4811, 0.25, 0.4823, 0.2412, 0.485, 0.25, 0.4823, 0.2412, 0.4811, 0.25, 0.4823, 0.259, 0.489, 0.7199, 0.4878, 0.7412, 0.4889, 0.75, 0.4913, 0.7412, 0.4968, 0.75, 0.4913, 0.7412, 0.4889, 0.75, 0.4913, 0.759, 0.489, 0.7806, 0.4913, 0.759, 0.4889, 0.75, 0.4878, 0.759, 0.485, 0.75, 0.4878, 0.759, 0.4889, 0.75, 0.4878, 0.7412, 0.4531, 0.2199, 0.4523, 0.2409, 0.4531, 0.25, 0.4545, 0.2412, 0.4577, 0.25, 0.4545, 0.2412, 0.4531, 0.25, 0.4545, 0.259, 0.4531, 0.2806, 0.4545, 0.259, 0.4531, 0.25, 0.4523, 0.2592, 0.4503, 0.25, 0.4523, 0.2592, 0.4531, 0.25, 0.4523, 0.2409, 0.4427, 0.0, 0.4414, -0.004054, 0.44, 0.5, 0.4407, 0.009088, 0.4399, 0.0301, 0.4407, 0.009088, 0.44, 0.5, 0.4386, 0.008816, 0.4353, 1.0, 0.4386, 1.0, 0.44, 0.5, 0.4386, 0.991, 0.4399, 0.9694, 0.4386, 0.991, 0.44, 0.5, 0.4407, 0.9908, 0.4399, 0.7806, 0.4407, 0.7592, 0.44, 0.75, 0.4386, 0.759, 0.4353, 0.75, 0.4386, 0.759, 0.44, 0.75, 0.4386, 0.7412, 0.4399, 0.7199, 0.4386, 0.7412, 0.44, 0.75, 0.4407, 0.7409, 0.4427, 0.75, 0.4407, 0.7409, 0.44, 0.75, 0.4407, 0.7592, 0.3911, 0.25, 0.3911, 0.0, 0.3911, 0.006478, 0.3911, 0.02384, 0.3911, 0.2262, 0.3911, 0.2435, 0.3911, 0.4815, 0.3911, 0.5182, 0.3989, 0.5, 0.4255, 0.5, 0.423, 0.4815, 0.4152, 0.5, 0.423, 0.5182, 0.4843, 0.5, 0.4811, 0.4789, 0.4757, 0.5, 0.4811, 0.5208, 0.4858, 0.5, 0.489, 0.5208, 0.4944, 0.5, 0.489, 0.4789, 0.4512, 0.5, 0.4531, 0.5208, 0.4563, 0.5, 0.4531, 0.4789, 0.3911, 0.75, 0.3911, 1.0, 0.4117, 1.0, 0.4197, 0.9922, 0.423, 0.9732, 0.423, 0.7671, 0.4158, 0.75, 0.5, 0.2695, 0.5, 0.2308, 0.495, 0.25, 0.4253, 0.75, 0.423, 0.7332, 0.4158, 0.75, 0.423, 0.7671, 0.489, 0.2308, 0.4861, 0.25, 0.489, 0.2695, 0.494, 0.25, 0.4399, 0.2695, 0.4417, 0.25, 0.4399, 0.2308, 0.437, 0.25, 0.489, 0.2695, 0.489, 0.4789, 0.4944, 0.5, 0.5, 0.5, 0.5, 0.2695, 0.495, 0.25, 0.494, 0.25, 0.3911, 0.5, 0.3911, 0.5182, 0.3911, 0.4815, 0.4701, 0.9822, 0.4746, 1.0, 0.4701, 0.01752, 0.4811, 0.01752, 0.4765, 0.0, 0.4811, 0.9822, 0.489, 0.9822, 0.4936, 1.0, 0.489, 0.01752, 0.4701, 0.01752, 0.4746, 0.0, 0.4701, 0.9822, 0.4811, 0.9822, 0.4765, 1.0, 0.4811, 0.01752, 0.489, 0.01752, 0.4936, 0.0, 0.489, 0.9822, 0.4646, 0.75, 0.4685, 0.7592, 0.4701, 0.7806, 0.4701, 0.9822, 0.4669, 1.0, 0.4643, 1.0, 0.4643, 0.75, 0.4863, 1.0, 0.489, 0.01752, 0.489, 0.9822, 0.4838, 0.0, 0.4811, 0.9822, 0.4811, 0.01752, 0.4669, 1.0, 0.4701, 0.01752, 0.4701, 0.9822, 0.4863, 0.0, 0.489, 0.9822, 0.489, 0.01752, 0.4838, 1.0, 0.4811, 0.01752, 0.4811, 0.9822, 0.4669, 0.0, 0.4701, 0.9822, 0.4701, 0.01752])
me_cube_003.materials.append(mat_gray)
me_cube_003.materials.append(mat_material)
me_cube_003.update()

# ---- objects
ob_pillar3 = bpy.data.objects.new('pillar3', me_cube_003)

# ---- transforms, parenting, visibility, modifiers, constraints
ob_pillar3.location = (0.1505, 0.0, 1.499)

# ---- collection membership
col_pillar3.objects.link(ob_pillar3)

# ---- scene / render settings (as saved in the file)
scene.frame_start = 1; scene.frame_end = 250; scene.frame_set(1)
scene.render.engine = 'BLENDER_EEVEE_NEXT'
scene.eevee.use_raytracing = True
bpy.context.view_layer.update()

# ---- added for rendering (the .blend has no active camera and no usable light): camera, sun
cam_auto = bpy.data.cameras.new('AutoCamera')
cam_auto.lens = 50.0
cam_auto.sensor_width = 36.0
cam_auto.clip_end = 1000.0
ob_auto_camera = bpy.data.objects.new('AutoCamera', cam_auto)
scene.collection.objects.link(ob_auto_camera)
ob_auto_camera.location = (3.21408, -3.6835, 3.95003)
ob_auto_camera.rotation_euler = (1.09748, -7.21219e-08, 0.694738)
scene.camera = ob_auto_camera
light_auto_sun = bpy.data.lights.new('AutoSun', 'SUN')
light_auto_sun.energy = 3.0
light_auto_sun.angle = 0.0523599
ob_auto_sun = bpy.data.objects.new('AutoSun', light_auto_sun)
scene.collection.objects.link(ob_auto_sun)
ob_auto_sun.rotation_euler = (0.872665, 0.174533, 0.523599)
bpy.context.view_layer.update()
